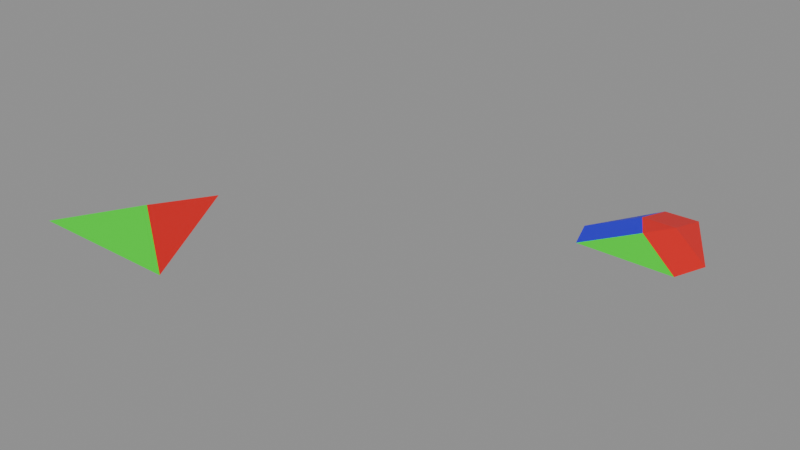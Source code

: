 # Source: tri_test_1.blend  (saved by Blender 5.2.42; exported with 4.5.12 LTS)
import bpy
from mathutils import Matrix  # noqa: F401  (used for matrix-valued properties, if any)

bpy.ops.wm.read_factory_settings(use_empty=True)
scene = bpy.context.scene
scene.name = 'Scene'

# ---- materials (node trees are filled in below, after node groups)
mat_material = bpy.data.materials.new('Material')
mat_material_001 = bpy.data.materials.new('Material.001')
mat_material_002 = bpy.data.materials.new('Material.002')

# ---- node groups
ng_geometry_nodes = bpy.data.node_groups.new('Geometry Nodes', 'GeometryNodeTree')
_s = ng_geometry_nodes.interface.new_socket(name='Geometry', in_out='OUTPUT', socket_type='NodeSocketGeometry')
_s = ng_geometry_nodes.interface.new_socket(name='Geometry', in_out='INPUT', socket_type='NodeSocketGeometry')
ng_geometry_nodes.is_modifier = True
_N = ng_geometry_nodes.nodes; _L = ng_geometry_nodes.links
n0 = _N.new('NodeGroupInput'); n0.name = 'Group Input'; n0.location = (-329, 169)
n1 = _N.new('NodeGroupOutput'); n1.name = 'Group Output'; n1.location = (200, 0)
n2 = _N.new('NodeUndefined'); n2.name = 'Mesh Bevel'; n2.location = (-80, 100)
n2.inputs[7].default_value = 0.1
n2.inputs[8].default_value = False
n2.inputs[9].default_value = 0.0
n2.inputs[10].default_value = 1
n2.inputs[11].default_value = 0.5
n3 = _N.new('ShaderNodeValue'); n3.name = 'Value'; n3.location = (-267, -1)
n3.outputs[0].default_value = 0.2
n4 = _N.new('GeometryNodeInputNamedAttribute'); n4.name = 'Named Attribute'; n4.location = (-559, 88)
n4.inputs[0].default_value = 'bevel_weight_edge'
_L.new(n2.outputs[0], n1.inputs[0])
_L.new(n0.outputs[0], n2.inputs[0])
_L.new(n4.outputs[0], n2.inputs[1])
_L.new(n3.outputs[0], n2.inputs[3])
_L.new(n3.outputs[0], n2.inputs[4])
_L.new(n3.outputs[0], n2.inputs[5])
_L.new(n3.outputs[0], n2.inputs[6])
n1.is_active_output = True

# ---- material node trees
mat_material.use_nodes = True; mat_material.node_tree.nodes.clear()
_N = mat_material.node_tree.nodes; _L = mat_material.node_tree.links
n0 = _N.new('ShaderNodeBsdfPrincipled'); n0.name = 'Principled BSDF'; n0.location = (-200, 100)
n0.inputs[0].default_value = (0.8, 0.004631, 0.004631, 1.0)
n1 = _N.new('ShaderNodeOutputMaterial'); n1.name = 'Material Output'; n1.location = (200, 100)
_L.new(n0.outputs[0], n1.inputs[0])
n1.is_active_output = True
mat_material_001.use_nodes = True; mat_material_001.node_tree.nodes.clear()
_N = mat_material_001.node_tree.nodes; _L = mat_material_001.node_tree.links
n0 = _N.new('ShaderNodeBsdfPrincipled'); n0.name = 'Principled BSDF'; n0.location = (-200, 100)
n0.inputs[0].default_value = (0.001333, 0.8, 0.0003533, 1.0)
n1 = _N.new('ShaderNodeOutputMaterial'); n1.name = 'Material Output'; n1.location = (200, 100)
_L.new(n0.outputs[0], n1.inputs[0])
n1.is_active_output = True
mat_material_002.use_nodes = True; mat_material_002.node_tree.nodes.clear()
_N = mat_material_002.node_tree.nodes; _L = mat_material_002.node_tree.links
n0 = _N.new('ShaderNodeBsdfPrincipled'); n0.name = 'Principled BSDF'; n0.location = (-200, 100)
n0.inputs[0].default_value = (0.01261, 0.0003017, 0.8, 1.0)
n1 = _N.new('ShaderNodeOutputMaterial'); n1.name = 'Material Output'; n1.location = (200, 100)
_L.new(n0.outputs[0], n1.inputs[0])
n1.is_active_output = True

# ---- meshes
me_tri = bpy.data.meshes.new('tri')
me_tri.from_pydata([(0.0, 1.0, 0.0), (-0.866, -0.5, 0.0), (0.866, -0.5, 0.0), (-0.01296, 0.08459, 0.2259)], [], [(0, 3, 1), (1, 3, 2), (2, 3, 0)])
me_tri.polygons.foreach_set('material_index', [2, 1, 0])
_uv = me_tri.uv_layers.new(name='UVMap')
_uv.uv.foreach_set('vector', [0.5, 0.926, 0.4928, 0.4202, 0.02151, 0.0972, 0.02151, 0.0972, 0.4928, 0.4202, 0.9785, 0.0972, 0.9785, 0.0972, 0.4928, 0.4202, 0.5, 0.926])
me_tri.materials.append(mat_material)
me_tri.materials.append(mat_material_001)
me_tri.materials.append(mat_material_002)
me_tri.update()
me_tri_001 = bpy.data.meshes.new('tri.001')
me_tri_001.from_pydata([(0.0, 1.0, 0.0), (-0.866, -0.5, 0.0), (0.866, -0.5, 0.0), (-0.01296, 0.08459, 0.2259)], [], [(0, 3, 1), (1, 3, 2), (2, 3, 0)])
me_tri_001.polygons.foreach_set('material_index', [2, 1, 0])
_uv = me_tri_001.uv_layers.new(name='UVMap')
_uv.uv.foreach_set('vector', [0.5, 0.926, 0.4928, 0.4202, 0.02151, 0.0972, 0.02151, 0.0972, 0.4928, 0.4202, 0.9785, 0.0972, 0.9785, 0.0972, 0.4928, 0.4202, 0.5, 0.926])
me_tri_001.materials.append(mat_material)
me_tri_001.materials.append(mat_material_001)
me_tri_001.materials.append(mat_material_002)
me_tri_001.update()
me_tri_003 = bpy.data.meshes.new('tri.003')
me_tri_003.from_pydata([(0.1812, 0.6862, 0.0), (-0.1885, 0.6736, 1.49e-08), (-0.6545, -0.1336, 0.0), (-0.5282, -0.5, 0.0), (0.5215, -0.5, 0.0), (0.6586, -0.1408, -2.235e-08), (0.174, 0.1815, 0.1245), (-0.01121, -0.1457, 0.1369), (-0.1954, 0.181, 0.1216)], [], [(6, 7, 8), (6, 5, 4, 7), (2, 8, 7, 3), (0, 6, 8, 1), (1, 8, 2), (5, 6, 0), (3, 7, 4)])
me_tri_003.polygons.foreach_set('material_index', [0, 0, 2, 0, 2, 0, 1])
_uv = me_tri_003.uv_layers.new(name='UVMap')
_uv.uv.foreach_set('vector', [0.5961, 0.4738, 0.4938, 0.293, 0.392, 0.4735, 0.5961, 0.4738, 0.8639, 0.2957, 0.7881, 0.0972, 0.4938, 0.293, 0.1384, 0.2996, 0.392, 0.4735, 0.4938, 0.293, 0.2082, 0.0972, 0.6001, 0.7526, 0.5961, 0.4738, 0.392, 0.4735, 0.3959, 0.7456, 0.3959, 0.7456, 0.392, 0.4735, 0.1384, 0.2996, 0.8639, 0.2957, 0.5961, 0.4738, 0.6001, 0.7526, 0.2082, 0.0972, 0.4938, 0.293, 0.7881, 0.0972])
me_tri_003.materials.append(mat_material)
me_tri_003.materials.append(mat_material_001)
me_tri_003.materials.append(mat_material_002)
me_tri_003.update()

# ---- objects
ob_test_object = bpy.data.objects.new('test_object', me_tri)
ob_modifier_object = bpy.data.objects.new('modifier_object', me_tri_001)
ob_expected_object = bpy.data.objects.new('expected_object', me_tri_003)

# ---- transforms, parenting, visibility, modifiers, constraints
ob_test_object.location = (0.0, 0.0, 0.0)
_m = ob_test_object.modifiers.new('GeometryNodes', 'NODES')
_m.node_group = ng_geometry_nodes
ob_modifier_object.location = (-4.0, 0.0, 0.0)
_m = ob_modifier_object.modifiers.new('Bevel', 'BEVEL')
_m.width = 0.2
_m.width_pct = 0.2
_m.limit_method = 'WEIGHT'
_m.use_clamp_overlap = False
_m.loop_slide = False
ob_expected_object.location = (0.0, 3.0, 0.0)

# ---- collection membership
scene.collection.objects.link(ob_test_object)
scene.collection.objects.link(ob_modifier_object)
scene.collection.objects.link(ob_expected_object)

# ---- scene / render settings (as saved in the file)
scene.frame_start = 1; scene.frame_end = 250; scene.frame_set(1)
scene.render.engine = 'BLENDER_EEVEE_NEXT'
scene.render.bake_bias = 0.0
scene.render.bake_samples = 0
scene.cycles.sampling_pattern = 'TABULATED_SOBOL'
scene.eevee.use_volume_custom_range = False
scene.eevee.fast_gi_thickness_far = 0.0
bpy.context.view_layer.update()

# ---- added for rendering (the .blend has no active camera and no usable light): camera, sun + grey world if the file has none
cam_auto = bpy.data.cameras.new('AutoCamera')
cam_auto.lens = 50.0
cam_auto.sensor_width = 36.0
cam_auto.clip_end = 1000.0
ob_auto_camera = bpy.data.objects.new('AutoCamera', cam_auto)
scene.collection.objects.link(ob_auto_camera)
ob_auto_camera.location = (4.2617, -5.91844, 5.07615)
ob_auto_camera.rotation_euler = (1.09748, -7.21219e-08, 0.694738)
scene.camera = ob_auto_camera
light_auto_sun = bpy.data.lights.new('AutoSun', 'SUN')
light_auto_sun.energy = 3.0
light_auto_sun.angle = 0.0523599
ob_auto_sun = bpy.data.objects.new('AutoSun', light_auto_sun)
scene.collection.objects.link(ob_auto_sun)
ob_auto_sun.rotation_euler = (0.872665, 0.174533, 0.523599)
if scene.world is None:
    world_auto = bpy.data.worlds.new('AutoWorld')
    world_auto.color = (0.3, 0.3, 0.3)
    scene.world = world_auto
bpy.context.view_layer.update()
